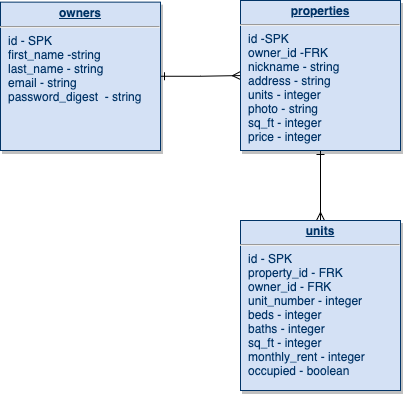

The diagram above was exported from draw.io. Its source (the exported page's mxGraphModel, read from the mxfile embedded in the PNG):
<mxGraphModel dx="573" dy="434" grid="1" gridSize="10" guides="1" tooltips="1" connect="1" arrows="1" fold="1" page="0" pageScale="1" pageWidth="826" pageHeight="1169" background="none" math="0" shadow="0">
  <root>
    <mxCell id="0" />
    <mxCell id="1" parent="0" />
    <mxCell id="2" value="" style="edgeStyle=orthogonalEdgeStyle;rounded=0;orthogonalLoop=1;jettySize=auto;html=1;endArrow=ERmany;endFill=0;startArrow=ERone;startFill=0;" edge="1" source="3" target="5" parent="1">
      <mxGeometry relative="1" as="geometry" />
    </mxCell>
    <mxCell id="3" value="&lt;p style=&quot;margin: 0px ; margin-top: 4px ; text-align: center ; text-decoration: underline&quot;&gt;&lt;b&gt;owners&lt;/b&gt;&lt;/p&gt;&lt;hr&gt;&lt;p style=&quot;margin: 0px ; margin-left: 8px&quot;&gt;id - SPK&lt;/p&gt;&lt;p style=&quot;margin: 0px ; margin-left: 8px&quot;&gt;first_name -string&lt;/p&gt;&lt;p style=&quot;margin: 0px ; margin-left: 8px&quot;&gt;last_name - string&lt;/p&gt;&lt;p style=&quot;margin: 0px ; margin-left: 8px&quot;&gt;email - string&lt;/p&gt;&lt;p style=&quot;margin: 0px ; margin-left: 8px&quot;&gt;password_digest&amp;nbsp; - string&lt;/p&gt;&lt;p style=&quot;margin: 0px ; margin-left: 8px&quot;&gt;&lt;br&gt;&lt;/p&gt;" style="verticalAlign=top;align=left;overflow=fill;fontSize=12;fontFamily=Helvetica;html=1;strokeColor=#003366;shadow=1;fillColor=#D4E1F5;fontColor=#003366" vertex="1" parent="1">
      <mxGeometry x="40" y="21.64" width="160" height="148.36" as="geometry" />
    </mxCell>
    <mxCell id="4" value="" style="edgeStyle=orthogonalEdgeStyle;rounded=0;orthogonalLoop=1;jettySize=auto;html=1;endArrow=ERmany;endFill=0;startArrow=ERone;startFill=0;" edge="1" source="5" target="6" parent="1">
      <mxGeometry relative="1" as="geometry" />
    </mxCell>
    <mxCell id="5" value="&lt;p style=&quot;margin: 0px ; margin-top: 4px ; text-align: center ; text-decoration: underline&quot;&gt;&lt;b&gt;properties&lt;/b&gt;&lt;/p&gt;&lt;hr&gt;&lt;p style=&quot;margin: 0px ; margin-left: 8px&quot;&gt;id -SPK&lt;/p&gt;&lt;p style=&quot;margin: 0px ; margin-left: 8px&quot;&gt;owner_id -FRK&lt;/p&gt;&lt;p style=&quot;margin: 0px ; margin-left: 8px&quot;&gt;nickname - string&lt;/p&gt;&lt;p style=&quot;margin: 0px ; margin-left: 8px&quot;&gt;address - string&lt;/p&gt;&lt;p style=&quot;margin: 0px ; margin-left: 8px&quot;&gt;units - integer&lt;/p&gt;&lt;p style=&quot;margin: 0px ; margin-left: 8px&quot;&gt;photo - string&lt;/p&gt;&lt;p style=&quot;margin: 0px ; margin-left: 8px&quot;&gt;sq_ft - integer&lt;/p&gt;&lt;p style=&quot;margin: 0px ; margin-left: 8px&quot;&gt;price - integer&lt;/p&gt;&lt;p style=&quot;margin: 0px ; margin-left: 8px&quot;&gt;&lt;br&gt;&lt;/p&gt;" style="verticalAlign=top;align=left;overflow=fill;fontSize=12;fontFamily=Helvetica;html=1;strokeColor=#003366;shadow=1;fillColor=#D4E1F5;fontColor=#003366" vertex="1" parent="1">
      <mxGeometry x="280" y="20" width="160" height="150" as="geometry" />
    </mxCell>
    <mxCell id="6" value="&lt;p style=&quot;margin: 0px ; margin-top: 4px ; text-align: center ; text-decoration: underline&quot;&gt;&lt;b&gt;units&lt;/b&gt;&lt;/p&gt;&lt;hr&gt;&lt;p style=&quot;margin: 0px ; margin-left: 8px&quot;&gt;id - SPK&lt;/p&gt;&lt;p style=&quot;margin: 0px ; margin-left: 8px&quot;&gt;property_id - FRK&lt;/p&gt;&lt;p style=&quot;margin: 0px ; margin-left: 8px&quot;&gt;owner_id - FRK&lt;/p&gt;&lt;p style=&quot;margin: 0px ; margin-left: 8px&quot;&gt;unit_number - integer&lt;/p&gt;&lt;p style=&quot;margin: 0px ; margin-left: 8px&quot;&gt;beds - integer&lt;/p&gt;&lt;p style=&quot;margin: 0px ; margin-left: 8px&quot;&gt;baths - integer&lt;/p&gt;&lt;p style=&quot;margin: 0px ; margin-left: 8px&quot;&gt;sq_ft - integer&lt;/p&gt;&lt;p style=&quot;margin: 0px ; margin-left: 8px&quot;&gt;monthly_rent - integer&lt;/p&gt;&lt;p style=&quot;margin: 0px ; margin-left: 8px&quot;&gt;occupied - boolean&lt;/p&gt;&lt;p style=&quot;margin: 0px ; margin-left: 8px&quot;&gt;&lt;br&gt;&lt;/p&gt;&lt;p style=&quot;margin: 0px ; margin-left: 8px&quot;&gt;&lt;br&gt;&lt;/p&gt;" style="verticalAlign=top;align=left;overflow=fill;fontSize=12;fontFamily=Helvetica;html=1;strokeColor=#003366;shadow=1;fillColor=#D4E1F5;fontColor=#003366" vertex="1" parent="1">
      <mxGeometry x="280" y="240" width="160" height="170" as="geometry" />
    </mxCell>
  </root>
</mxGraphModel>